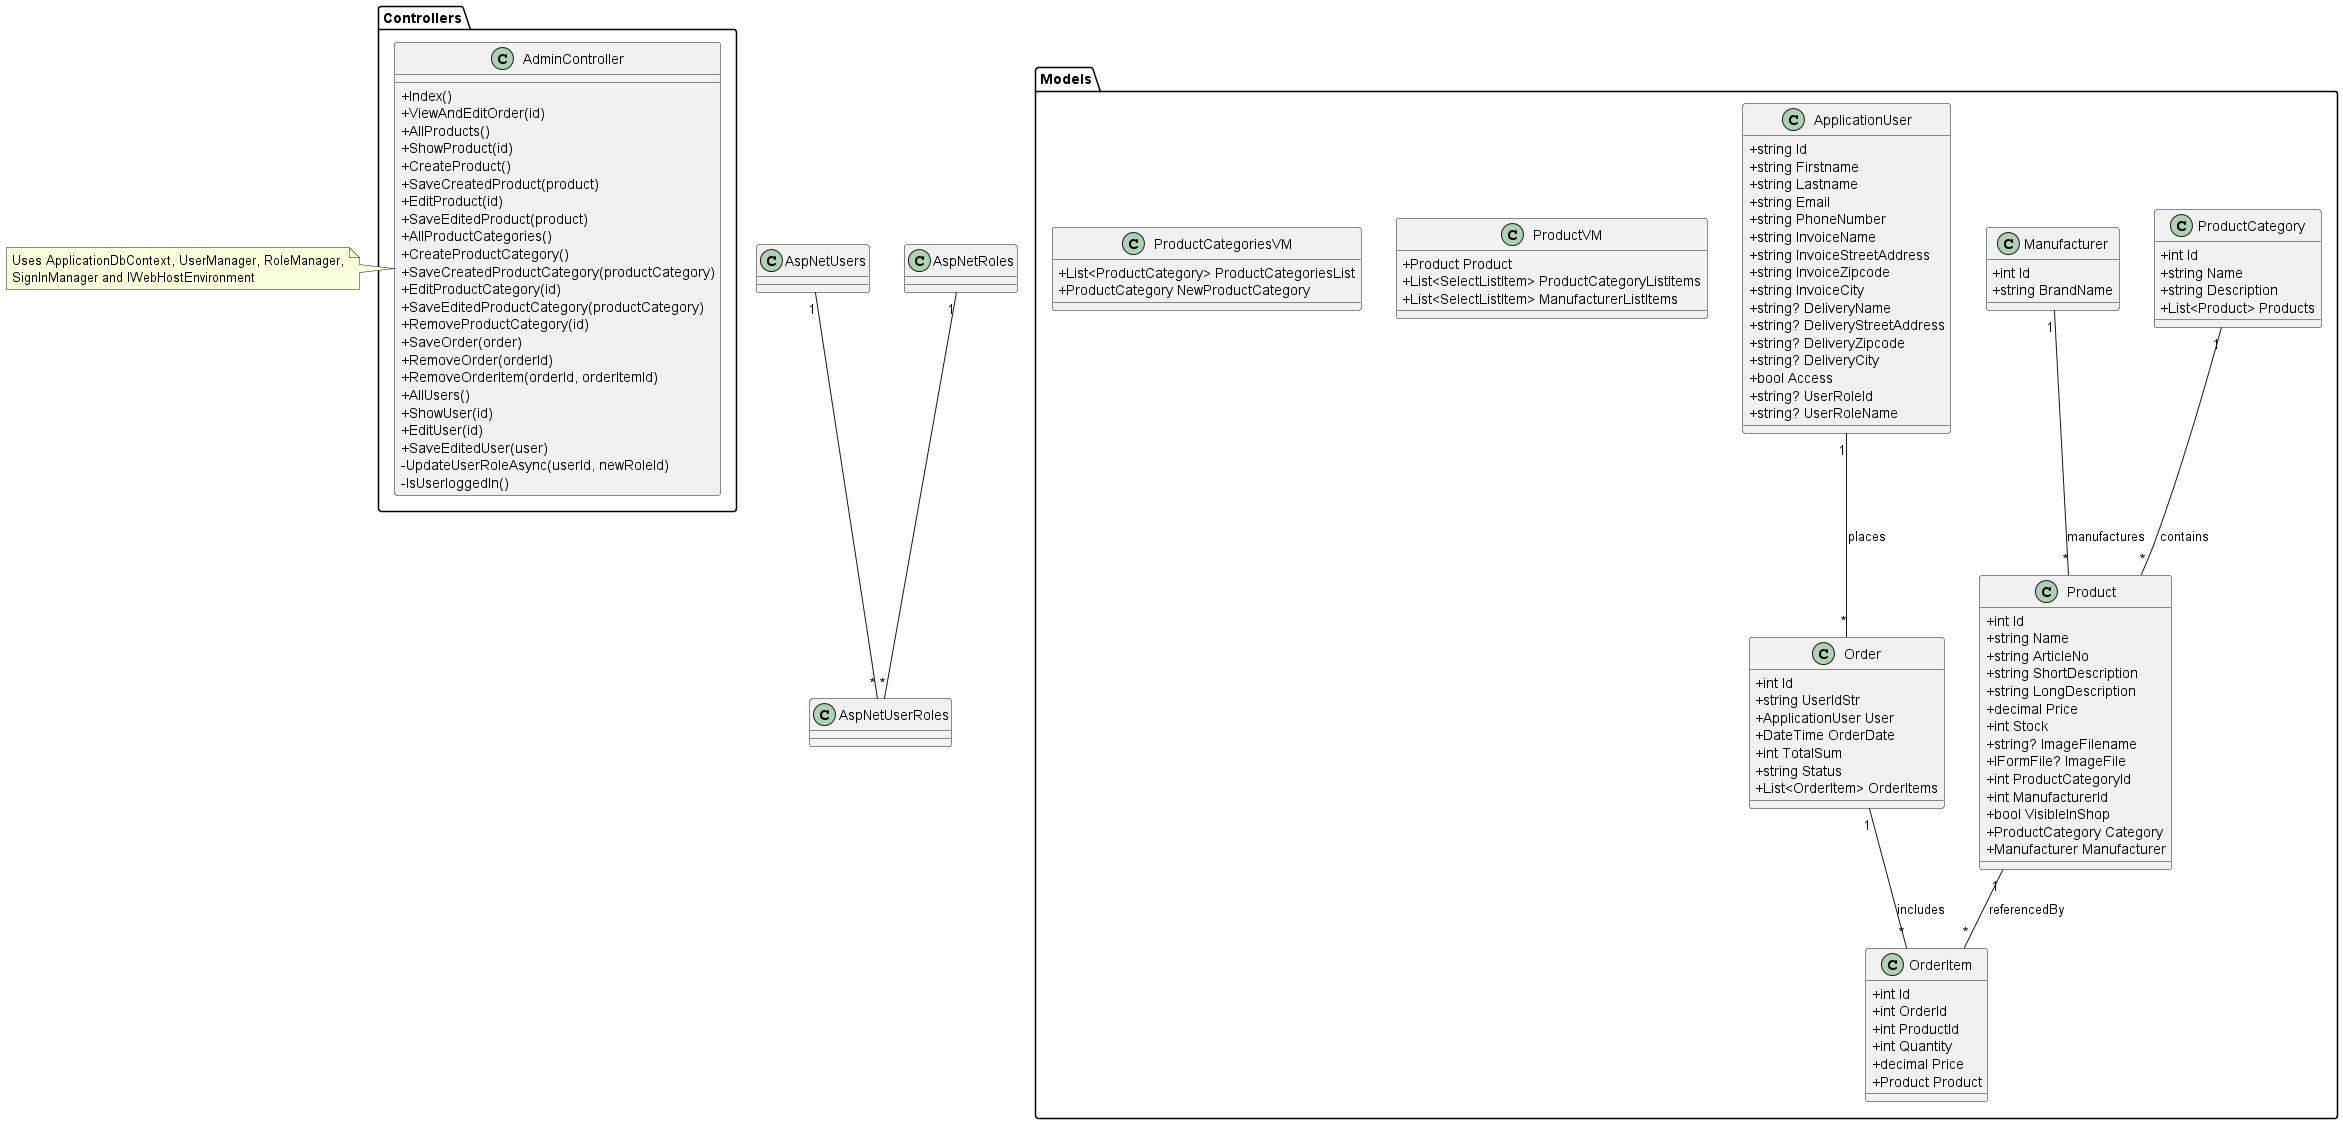

The diagram above was rendered by PlantUML. Its source (embedded in the PNG):
@startuml
' LexiElectronics high-level class diagram
skinparam classAttributeIconSize 0

package Controllers {
  class AdminController {
	+Index()
	+ViewAndEditOrder(id)
	+AllProducts()
	+ShowProduct(id)
	+CreateProduct()
	+SaveCreatedProduct(product)
	+EditProduct(id)
	+SaveEditedProduct(product)
	+AllProductCategories()
	+CreateProductCategory()
	+SaveCreatedProductCategory(productCategory)
	+EditProductCategory(id)
	+SaveEditedProductCategory(productCategory)
	+RemoveProductCategory(id)
	+SaveOrder(order)
	+RemoveOrder(orderId)
	+RemoveOrderItem(orderId, orderItemId)
	+AllUsers()
	+ShowUser(id)
	+EditUser(id)
	+SaveEditedUser(user)
	-UpdateUserRoleAsync(userId, newRoleId)
	-IsUserloggedIn()
  }
}

package Models {
  class Product {
	+int Id
	+string Name
	+string ArticleNo
	+string ShortDescription
	+string LongDescription
	+decimal Price
	+int Stock
	+string? ImageFilename
	+IFormFile? ImageFile
	+int ProductCategoryId
	+int ManufacturerId
	+bool VisibleInShop
	+ProductCategory Category
	+Manufacturer Manufacturer
  }

  class ProductCategory {
	+int Id
	+string Name
	+string Description
	+List<Product> Products
  }

  class Manufacturer {
	+int Id
	+string BrandName
  }

  class ApplicationUser {
	+string Id
	+string Firstname
	+string Lastname
	+string Email
	+string PhoneNumber
	+string InvoiceName
	+string InvoiceStreetAddress
	+string InvoiceZipcode
	+string InvoiceCity
	+string? DeliveryName
	+string? DeliveryStreetAddress
	+string? DeliveryZipcode
	+string? DeliveryCity
	+bool Access
	+string? UserRoleId
	+string? UserRoleName
  }

  class Order {
	+int Id
	+string UserIdStr
	+ApplicationUser User
	+DateTime OrderDate
	+int TotalSum
	+string Status
	+List<OrderItem> OrderItems
  }

  class OrderItem {
	+int Id
	+int OrderId
	+int ProductId
	+int Quantity
	+decimal Price
	+Product Product
  }

  class ProductVM {
	+Product Product
	+List<SelectListItem> ProductCategoryListItems
	+List<SelectListItem> ManufacturerListItems
  }

  class ProductCategoriesVM {
	+List<ProductCategory> ProductCategoriesList
	+ProductCategory NewProductCategory
  }
}

' Associations
ProductCategory "1" -- "*" Product : contains
Manufacturer "1" -- "*" Product : manufactures
ApplicationUser "1" -- "*" Order : places
Order "1" -- "*" OrderItem : includes
Product "1" -- "*" OrderItem : referencedBy

' Identity tables (simplified)
class AspNetUsers
class AspNetRoles
class AspNetUserRoles
AspNetUsers "1" -- "*" AspNetUserRoles
AspNetRoles "1" -- "*" AspNetUserRoles

' Notes
note left of AdminController
Uses ApplicationDbContext, UserManager, RoleManager,
SignInManager and IWebHostEnvironment
end note

@enduml